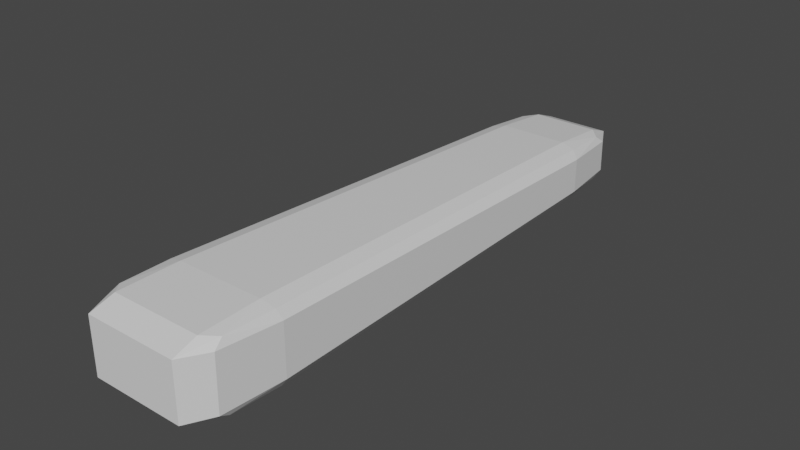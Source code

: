 # Source: ToeThumb.blend  (saved by Blender 3.2.14; exported with 4.5.12 LTS)
import bpy
from mathutils import Matrix  # noqa: F401  (used for matrix-valued properties, if any)

bpy.ops.wm.read_factory_settings(use_empty=True)
scene = bpy.context.scene
scene.name = 'Scene'

# ---- collections
col_collection = bpy.data.collections.new('Collection'); scene.collection.children.link(col_collection)

# ---- materials (node trees are filled in below, after node groups)
mat_material = bpy.data.materials.new('Material')
mat_material.alpha_threshold = 0.0
mat_material.use_transparent_shadow = False
mat_material.line_color = (0.0, 0.0, 0.0, 1.0)

# ---- material node trees
mat_material.use_nodes = True; mat_material.node_tree.nodes.clear()
_N = mat_material.node_tree.nodes; _L = mat_material.node_tree.links
n0 = _N.new('ShaderNodeOutputMaterial'); n0.name = 'Material Output'; n0.location = (300, 300)
n1 = _N.new('ShaderNodeBsdfPrincipled'); n1.name = 'Principled BSDF'; n1.location = (10, 300)
n1.distribution = 'GGX'
n1.subsurface_method = 'RANDOM_WALK_SKIN'
n1.inputs[2].default_value = 0.4
n1.inputs[3].default_value = 1.45
n1.inputs[27].default_value = (0.0, 0.0, 0.0, 1.0)
n1.inputs[28].default_value = 1.0
_L.new(n1.outputs[0], n0.inputs[0])
n0.is_active_output = True

# ---- world
world_world = bpy.data.worlds.new('World'); scene.world = world_world
world_world.use_nodes = True; world_world.node_tree.nodes.clear()
_N = world_world.node_tree.nodes; _L = world_world.node_tree.links
n0 = _N.new('ShaderNodeOutputWorld'); n0.name = 'World Output'; n0.location = (300, 300)
n1 = _N.new('ShaderNodeBackground'); n1.name = 'Background'; n1.location = (10, 300)
n1.inputs[0].default_value = (0.05088, 0.05088, 0.05088, 1.0)
_L.new(n1.outputs[0], n0.inputs[0])
n0.is_active_output = True
world_world.color = (0.05088, 0.05088, 0.05088)
world_world.use_sun_shadow = False
world_world.sun_shadow_jitter_overblur = 0.0

# ---- meshes
me_cube = bpy.data.meshes.new('Cube')
me_cube.from_pydata([(0.8, 2.0, 0.4), (0.8, 2.0, -1.0), (1.0, 0.0, 1.0), (1.0, 0.0, -1.0), (-0.8, 2.0, 0.4), (-0.8, 2.0, -1.0), (-1.0, 0.0, 1.0), (-1.0, 0.0, -1.0)], [], [(0, 4, 6, 2), (3, 2, 6, 7), (7, 6, 4, 5), (5, 1, 3, 7), (1, 0, 2, 3), (5, 4, 0, 1)])
_uv = me_cube.uv_layers.new(name='UVMap')
_uv.uv.foreach_set('vector', [0.625, 0.5, 0.875, 0.5, 0.875, 0.75, 0.625, 0.75, 0.375, 0.75, 0.625, 0.75, 0.625, 1.0, 0.375, 1.0, 0.375, 0.0, 0.625, 0.0, 0.625, 0.25, 0.375, 0.25, 0.125, 0.5, 0.375, 0.5, 0.375, 0.75, 0.125, 0.75, 0.375, 0.5, 0.625, 0.5, 0.625, 0.75, 0.375, 0.75, 0.375, 0.25, 0.625, 0.25, 0.625, 0.5, 0.375, 0.5])
me_cube.materials.append(mat_material)
me_cube.use_mirror_vertex_groups = False
me_cube.update()

# ---- objects
ob_cube = bpy.data.objects.new('Cube', me_cube)

# ---- transforms, parenting, visibility, modifiers, constraints
ob_cube.location = (0.0, 0.0, 0.0)
ob_cube.scale = (0.5, 2.25, 0.3)
ob_cube.lock_rotations_4d = False
ob_cube.empty_display_type = 'ARROWS'
ob_cube.lineart.crease_threshold = 0.0
_m = ob_cube.modifiers.new('Bevel', 'BEVEL')
_m.width = 0.3
_m.width_pct = 0.3
_m.segments = 2

# ---- collection membership
col_collection.objects.link(ob_cube)

# ---- scene / render settings (as saved in the file)
scene.frame_start = 1; scene.frame_end = 250; scene.frame_set(1)
scene.render.engine = 'BLENDER_EEVEE_NEXT'
scene.cycles.sampling_pattern = 'TABULATED_SOBOL'
scene.cycles.use_light_tree = False
scene.view_settings.view_transform = 'Filmic'
bpy.context.view_layer.update()

# ---- added for rendering (the .blend has no active camera and no usable light): camera, sun
cam_auto = bpy.data.cameras.new('AutoCamera')
cam_auto.lens = 50.0
cam_auto.sensor_width = 36.0
cam_auto.clip_end = 1000.0
ob_auto_camera = bpy.data.objects.new('AutoCamera', cam_auto)
scene.collection.objects.link(ob_auto_camera)
ob_auto_camera.location = (4.29217, -2.9006, 3.4208)
ob_auto_camera.rotation_euler = (1.09748, -7.21219e-08, 0.694738)
scene.camera = ob_auto_camera
light_auto_sun = bpy.data.lights.new('AutoSun', 'SUN')
light_auto_sun.energy = 3.0
light_auto_sun.angle = 0.0523599
ob_auto_sun = bpy.data.objects.new('AutoSun', light_auto_sun)
scene.collection.objects.link(ob_auto_sun)
ob_auto_sun.rotation_euler = (0.872665, 0.174533, 0.523599)
bpy.context.view_layer.update()
